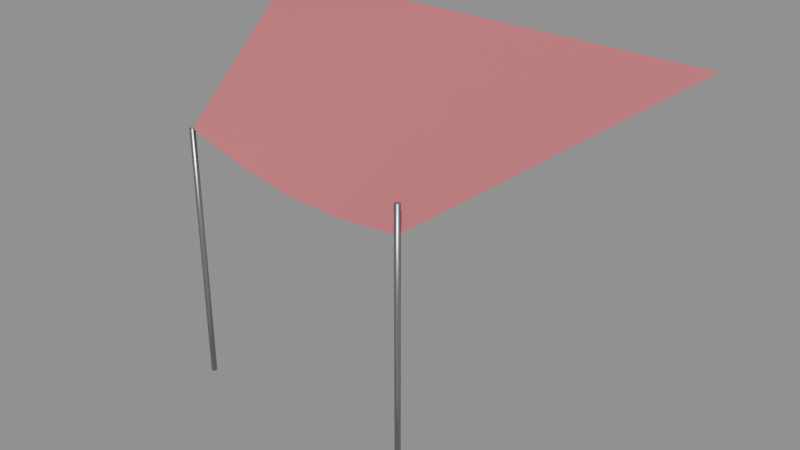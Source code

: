 # Source: city_shade_fabric.blend  (saved by Blender 5.4.6; exported with 4.5.12 LTS)
import bpy
from mathutils import Matrix  # noqa: F401  (used for matrix-valued properties, if any)

bpy.ops.wm.read_factory_settings(use_empty=True)
scene = bpy.context.scene
scene.name = 'CityShadeFabricAsset'

# ---- collections
col_stubby_cityshadefabric = bpy.data.collections.new('STUBBY_CityShadeFabric'); scene.collection.children.link(col_stubby_cityshadefabric)

# ---- materials (node trees are filled in below, after node groups)
mat_city_fabriccoral = bpy.data.materials.new('City_FabricCoral')
mat_city_fabriccoral.diffuse_color = (0.5841, 0.1529, 0.1746, 1.0)
mat_city_titanium = bpy.data.materials.new('City_Titanium')
mat_city_titanium.use_backface_culling = True
mat_city_titanium.diffuse_color = (0.4793, 0.5029, 0.5395, 1.0)

# ---- material node trees
mat_city_fabriccoral.use_nodes = True; mat_city_fabriccoral.node_tree.nodes.clear()
_N = mat_city_fabriccoral.node_tree.nodes; _L = mat_city_fabriccoral.node_tree.links
n0 = _N.new('ShaderNodeBsdfPrincipled'); n0.name = 'Principled BSDF'; n0.location = (-200, 100)
n0.inputs[0].default_value = (0.5841, 0.1529, 0.1746, 1.0)
n0.inputs[2].default_value = 0.95
n0.inputs[10].default_value = 0.005
n1 = _N.new('ShaderNodeOutputMaterial'); n1.name = 'Material Output'; n1.location = (200, 100)
_L.new(n0.outputs[0], n1.inputs[0])
n1.is_active_output = True
mat_city_titanium.use_nodes = True; mat_city_titanium.node_tree.nodes.clear()
_N = mat_city_titanium.node_tree.nodes; _L = mat_city_titanium.node_tree.links
n0 = _N.new('ShaderNodeBsdfPrincipled'); n0.name = 'Principled BSDF'; n0.location = (-200, 100)
n0.inputs[0].default_value = (0.4793, 0.5029, 0.5395, 1.0)
n0.inputs[1].default_value = 1.0
n0.inputs[2].default_value = 0.32
n0.inputs[10].default_value = 0.005
n1 = _N.new('ShaderNodeOutputMaterial'); n1.name = 'Material Output'; n1.location = (200, 100)
_L.new(n0.outputs[0], n1.inputs[0])
n1.is_active_output = True

# ---- meshes
me_cityshadefabric_cloth = bpy.data.meshes.new('CityShadeFabric_Cloth')
me_cityshadefabric_cloth.from_pydata([(0.3, 0.0, 3.5), (1.15, 0.0, 3.5), (2.0, 0.0, 3.5), (2.85, 0.0, 3.5), (3.7, 0.0, 3.5), (0.45, -0.375, 3.35), (1.194, -0.375, 3.316), (1.938, -0.375, 3.295), (2.681, -0.375, 3.291), (3.425, -0.375, 3.3), (0.6, -0.75, 3.2), (1.238, -0.75, 3.133), (1.875, -0.75, 3.09), (2.513, -0.75, 3.083), (3.15, -0.75, 3.1), (0.75, -1.125, 3.05), (1.281, -1.125, 2.949), (1.812, -1.125, 2.885), (2.344, -1.125, 2.874), (2.875, -1.125, 2.9), (0.9, -1.5, 2.9), (1.325, -1.5, 2.765), (1.75, -1.5, 2.68), (2.175, -1.5, 2.665), (2.6, -1.5, 2.7)], [], [(0, 5, 6, 1), (1, 6, 7, 2), (2, 7, 8, 3), (3, 8, 9, 4), (5, 10, 11, 6), (6, 11, 12, 7), (7, 12, 13, 8), (8, 13, 14, 9), (10, 15, 16, 11), (11, 16, 17, 12), (12, 17, 18, 13), (13, 18, 19, 14), (15, 20, 21, 16), (16, 21, 22, 17), (17, 22, 23, 18), (18, 23, 24, 19)])
me_cityshadefabric_cloth.polygons.foreach_set('use_smooth', [True] * 16)
_uv = me_cityshadefabric_cloth.uv_layers.new(name='UVMap')
_uv.uv.foreach_set('vector', [0.3, 0.0, 0.45, -0.375, 1.194, -0.375, 1.15, 0.0, 1.15, 0.0, 1.194, -0.375, 1.938, -0.375, 2.0, 0.0, 2.0, 0.0, 1.938, -0.375, 2.681, -0.375, 2.85, 0.0, 2.85, 0.0, 2.681, -0.375, 3.425, -0.375, 3.7, 0.0, 0.45, -0.375, 0.6, -0.75, 1.238, -0.75, 1.194, -0.375, 1.194, -0.375, 1.238, -0.75, 1.875, -0.75, 1.938, -0.375, 1.938, -0.375, 1.875, -0.75, 2.513, -0.75, 2.681, -0.375, 2.681, -0.375, 2.513, -0.75, 3.15, -0.75, 3.425, -0.375, 0.6, -0.75, 0.75, -1.125, 1.281, -1.125, 1.238, -0.75, 1.238, -0.75, 1.281, -1.125, 1.812, -1.125, 1.875, -0.75, 1.875, -0.75, 1.812, -1.125, 2.344, -1.125, 2.513, -0.75, 2.513, -0.75, 2.344, -1.125, 2.875, -1.125, 3.15, -0.75, 0.75, -1.125, 0.9, -1.5, 1.325, -1.5, 1.281, -1.125, 1.281, -1.125, 1.325, -1.5, 1.75, -1.5, 1.812, -1.125, 1.812, -1.125, 1.75, -1.5, 2.175, -1.5, 2.344, -1.125, 2.344, -1.125, 2.175, -1.5, 2.6, -1.5, 2.875, -1.125])
me_cityshadefabric_cloth.materials.append(mat_city_fabriccoral)
me_cityshadefabric_cloth.update()
me_cityshadefabric_arm0_9 = bpy.data.meshes.new('CityShadeFabric_Arm0.9')
me_cityshadefabric_arm0_9.from_pydata([(0.9141, -1.486, 1.05), (0.8859, -1.486, 1.05), (0.8859, -1.514, 1.05), (0.9141, -1.514, 1.05), (0.9141, -1.486, 2.9), (0.8859, -1.486, 2.9), (0.8859, -1.514, 2.9), (0.9141, -1.514, 2.9)], [], [(0, 1, 5, 4), (1, 2, 6, 5), (2, 3, 7, 6), (3, 0, 4, 7), (3, 2, 1, 0), (4, 5, 6, 7)])
me_cityshadefabric_arm0_9.polygons.foreach_set('use_smooth', [True] * 6)
_uv = me_cityshadefabric_arm0_9.uv_layers.new(name='UVMap')
_uv.uv.foreach_set('vector', [0.9141, 1.05, 0.8859, 1.05, 0.8859, 2.9, 0.9141, 2.9, -1.486, 1.05, -1.514, 1.05, -1.514, 2.9, -1.486, 2.9, 0.8859, 1.05, 0.9141, 1.05, 0.9141, 2.9, 0.8859, 2.9, -1.514, 1.05, -1.486, 1.05, -1.486, 2.9, -1.514, 2.9, 0.9141, -1.514, 0.8859, -1.514, 0.8859, -1.486, 0.9141, -1.486, 0.9141, -1.486, 0.8859, -1.486, 0.8859, -1.514, 0.9141, -1.514])
me_cityshadefabric_arm0_9.materials.append(mat_city_titanium)
me_cityshadefabric_arm0_9.update()
me_cityshadefabric_arm2_6 = bpy.data.meshes.new('CityShadeFabric_Arm2.6')
me_cityshadefabric_arm2_6.from_pydata([(2.614, -1.486, 1.05), (2.586, -1.486, 1.05), (2.586, -1.514, 1.05), (2.614, -1.514, 1.05), (2.614, -1.486, 2.9), (2.586, -1.486, 2.9), (2.586, -1.514, 2.9), (2.614, -1.514, 2.9)], [], [(0, 1, 5, 4), (1, 2, 6, 5), (2, 3, 7, 6), (3, 0, 4, 7), (3, 2, 1, 0), (4, 5, 6, 7)])
me_cityshadefabric_arm2_6.polygons.foreach_set('use_smooth', [True] * 6)
_uv = me_cityshadefabric_arm2_6.uv_layers.new(name='UVMap')
_uv.uv.foreach_set('vector', [2.614, 1.05, 2.586, 1.05, 2.586, 2.9, 2.614, 2.9, -1.486, 1.05, -1.514, 1.05, -1.514, 2.9, -1.486, 2.9, 2.586, 1.05, 2.614, 1.05, 2.614, 2.9, 2.586, 2.9, -1.514, 1.05, -1.486, 1.05, -1.486, 2.9, -1.514, 2.9, 2.614, -1.514, 2.586, -1.514, 2.586, -1.486, 2.614, -1.486, 2.614, -1.486, 2.586, -1.486, 2.586, -1.514, 2.614, -1.514])
me_cityshadefabric_arm2_6.materials.append(mat_city_titanium)
me_cityshadefabric_arm2_6.update()

# ---- objects
ob_cityshadefabric_root = bpy.data.objects.new('CityShadeFabric_Root', None)
ob_cityshadefabric_cloth = bpy.data.objects.new('CityShadeFabric_Cloth', me_cityshadefabric_cloth)
ob_cityshadefabric_arm0_9 = bpy.data.objects.new('CityShadeFabric_Arm0.9', me_cityshadefabric_arm0_9)
ob_cityshadefabric_arm2_6 = bpy.data.objects.new('CityShadeFabric_Arm2.6', me_cityshadefabric_arm2_6)
ob_city_shade_fabric_lod0 = bpy.data.objects.new('city_shade_fabric_LOD0', None)

# ---- transforms, parenting, visibility, modifiers, constraints
ob_cityshadefabric_root.location = (0.0, 0.0, 0.0)
ob_cityshadefabric_cloth.parent = ob_city_shade_fabric_lod0
ob_cityshadefabric_cloth.location = (0.0, 0.0, 0.0)
ob_cityshadefabric_arm0_9.parent = ob_city_shade_fabric_lod0
ob_cityshadefabric_arm0_9.location = (0.0, 0.0, 0.0)
ob_cityshadefabric_arm2_6.parent = ob_city_shade_fabric_lod0
ob_cityshadefabric_arm2_6.location = (0.0, 0.0, 0.0)
ob_city_shade_fabric_lod0.parent = ob_cityshadefabric_root
ob_city_shade_fabric_lod0.location = (0.0, 0.0, 0.0)

# ---- collection membership
col_stubby_cityshadefabric.objects.link(ob_cityshadefabric_root)
col_stubby_cityshadefabric.objects.link(ob_cityshadefabric_cloth)
col_stubby_cityshadefabric.objects.link(ob_cityshadefabric_arm0_9)
col_stubby_cityshadefabric.objects.link(ob_cityshadefabric_arm2_6)
col_stubby_cityshadefabric.objects.link(ob_city_shade_fabric_lod0)

# ---- scene / render settings (as saved in the file)
scene.frame_start = 1; scene.frame_end = 250; scene.frame_set(1)
scene.render.engine = 'BLENDER_EEVEE_NEXT'
scene.render.image_settings.exr_codec = 'NONE'
scene.render.use_bake_clear = False
scene.render.bake_margin = 0
scene.render.bake_bias = 0.0
scene.render.bake_samples = 0
scene.render.simplify_subdivision_render = 0
scene.render.simplify_child_particles_render = 0.0
scene.render.compositor_device = 'GPU'
scene.eevee.use_volume_custom_range = False
scene.eevee.gtao_distance = 0.0
scene.eevee.use_fast_gi = False
scene.eevee.fast_gi_thickness_near = 0.1
scene.eevee.fast_gi_thickness_far = 0.0
scene.eevee.ray_tracing_options.screen_trace_thickness = 0.1
bpy.context.view_layer.update()

# ---- added for rendering (the .blend has no active camera and no usable light): camera, sun + grey world if the file has none
cam_auto = bpy.data.cameras.new('AutoCamera')
cam_auto.lens = 50.0
cam_auto.sensor_width = 36.0
cam_auto.clip_end = 1000.0
ob_auto_camera = bpy.data.objects.new('AutoCamera', cam_auto)
scene.collection.objects.link(ob_auto_camera)
ob_auto_camera.location = (6.12272, -5.70433, 5.57317)
ob_auto_camera.rotation_euler = (1.09748, -7.21219e-08, 0.694738)
scene.camera = ob_auto_camera
light_auto_sun = bpy.data.lights.new('AutoSun', 'SUN')
light_auto_sun.energy = 3.0
light_auto_sun.angle = 0.0523599
ob_auto_sun = bpy.data.objects.new('AutoSun', light_auto_sun)
scene.collection.objects.link(ob_auto_sun)
ob_auto_sun.rotation_euler = (0.872665, 0.174533, 0.523599)
if scene.world is None:
    world_auto = bpy.data.worlds.new('AutoWorld')
    world_auto.color = (0.3, 0.3, 0.3)
    scene.world = world_auto
bpy.context.view_layer.update()

